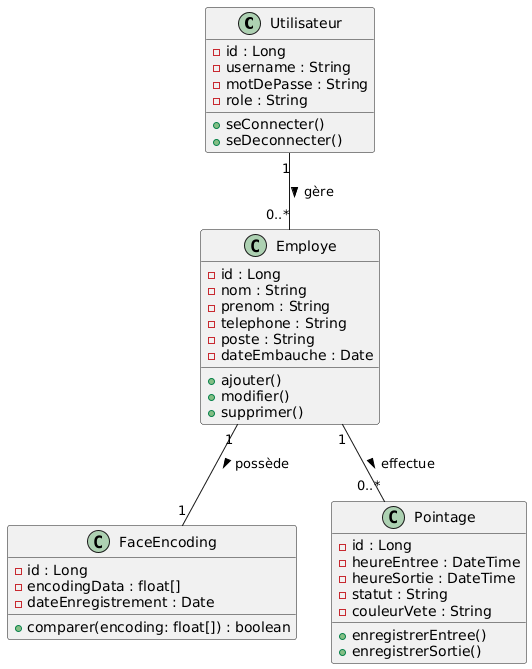

The diagram above was rendered by PlantUML. Its source (embedded in the PNG):
@startuml
class Utilisateur {
  - id : Long
  - username : String
  - motDePasse : String
  - role : String
  + seConnecter()
  + seDeconnecter()
}

class Employe {
  - id : Long
  - nom : String
  - prenom : String
  - telephone : String
  - poste : String
  - dateEmbauche : Date
  + ajouter()
  + modifier()
  + supprimer()
}

class FaceEncoding {
  - id : Long
  - encodingData : float[]
  - dateEnregistrement : Date
  + comparer(encoding: float[]) : boolean
}

class Pointage {
  - id : Long
  - heureEntree : DateTime
  - heureSortie : DateTime
  - statut : String
  - couleurVete : String
  + enregistrerEntree()
  + enregistrerSortie()
}

Utilisateur "1" -- "0..*" Employe : gère >
Employe "1" -- "1" FaceEncoding : possède >
Employe "1" -- "0..*" Pointage : effectue >
@enduml